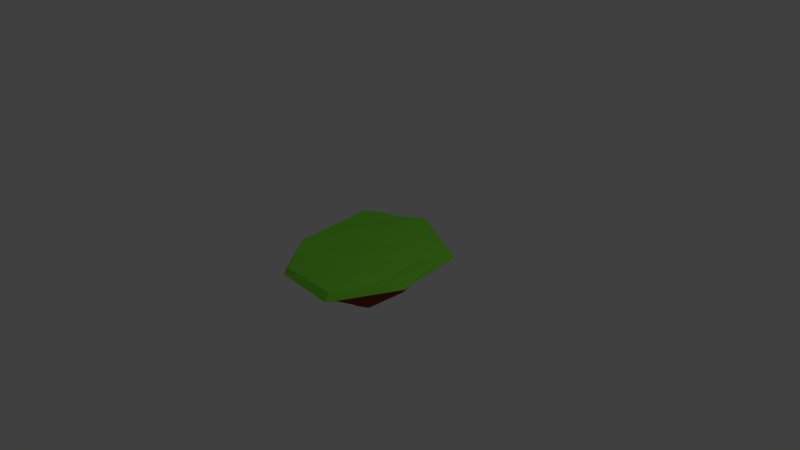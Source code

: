 # Source: floatingisland1.blend  (saved by Blender 2.78.0; exported with 4.5.12 LTS)
import bpy
from mathutils import Matrix  # noqa: F401  (used for matrix-valued properties, if any)

bpy.ops.wm.read_factory_settings(use_empty=True)
scene = bpy.context.scene
scene.name = 'Scene'

# ---- collections
col_collection_1 = bpy.data.collections.new('Collection 1'); scene.collection.children.link(col_collection_1)

# ---- materials (node trees are filled in below, after node groups)
mat_grass = bpy.data.materials.new('Grass')
mat_grass.alpha_threshold = 0.0
mat_grass.use_transparent_shadow = False
mat_grass.diffuse_color = (0.2221, 0.8, 0.05078, 1.0)
mat_grass.roughness = 0.5
mat_grass.specular_intensity = 1.0
mat_dirt = bpy.data.materials.new('Dirt')
mat_dirt.alpha_threshold = 0.0
mat_dirt.use_transparent_shadow = False
mat_dirt.diffuse_color = (0.2462, 0.05355, 0.006553, 1.0)
mat_dirt.roughness = 0.5
mat_dirt.specular_intensity = 1.0
mat_rock = bpy.data.materials.new('Rock')
mat_rock.alpha_threshold = 0.0
mat_rock.use_transparent_shadow = False
mat_rock.diffuse_color = (0.1494, 0.1322, 0.1679, 1.0)
mat_rock.roughness = 0.5
mat_rock.specular_intensity = 1.0

# ---- material node trees

# ---- world
world_world = bpy.data.worlds.new('World'); scene.world = world_world
world_world.color = (0.05088, 0.05088, 0.05088)
world_world.use_sun_shadow = False
world_world.sun_shadow_jitter_overblur = 0.0
world_world.cycles.sampling_method = 'MANUAL'

# ---- cameras
cam_camera = bpy.data.cameras.new('Camera')
cam_camera.clip_end = 100.0
cam_camera.lens = 35.0
cam_camera.sensor_width = 32.0
cam_camera.sensor_height = 18.0
cam_camera.ortho_scale = 7.314
cam_camera.dof.focus_distance = 0.0
cam_camera.dof.aperture_fstop = 128.0

# ---- lights
light_lamp = bpy.data.lights.new('Lamp', 'POINT')
light_lamp.transmission_factor = 0.0
light_lamp.cutoff_distance = 30.0
light_lamp.energy = 100.0
light_lamp.shadow_buffer_clip_start = 1.001
light_lamp.shadow_soft_size = 0.1
light_lamp.shadow_maximum_resolution = 0.006
light_lamp.use_absolute_resolution = True

# ---- meshes
me_circle = bpy.data.meshes.new('Circle')
me_circle.from_pydata([(-0.1555, 1.217, 0.002135), (-0.96, 0.7357, 0.003365), (-0.8334, -0.4667, -0.004542), (-0.3356, -1.114, -0.00201), (0.5307, -1.156, -0.008782), (0.9826, -0.311, 0.0134), (0.8087, 0.7472, -0.01492), (-0.1473, 1.125, 0.08645), (-0.8882, 0.6856, 0.09203), (-0.7786, -0.4264, 0.08225), (-0.299, -1.067, 0.07491), (0.5011, -1.081, 0.08221), (0.918, -0.2882, 0.08087), (0.7583, 0.6852, 0.08186), (-0.6493, 0.8491, 0.07918), (-0.3925, 0.9676, 0.06795), (-0.819, -0.06387, 0.07475), (-0.8458, 0.3106, 0.08093), (-0.4712, -0.8379, 0.08345), (-0.6323, -0.6447, 0.08764), (0.2446, -1.066, 0.08198), (-0.04936, -1.053, 0.06674), (0.7822, -0.5542, 0.0895), (0.6503, -0.8258, 0.07128), (0.8338, 0.3428, 0.0819), (0.8632, 0.0384, 0.08866), (0.1522, 0.9728, 0.08677), (0.4463, 0.8288, 0.1026), (-0.5674, 0.1, 0.1042), (-0.3309, 0.519, 0.104), (0.1244, -0.9136, 0.08757), (-0.4015, -0.6048, 0.08702), (0.6322, 0.1384, 0.06492), (0.5526, -0.5077, 0.1172), (-0.314, -0.05012, 0.06662), (0.2386, 0.3302, 0.1007), (-0.03633, 0.4403, 0.1179), (0.7155, -0.2158, 0.08619), (-0.1305, -0.8788, 0.08825), (-0.5977, 0.4639, 0.08835), (0.1779, -0.2538, 0.1061), (-0.1211, 0.9339, -0.1433), (-0.741, 0.5685, -0.1608), (-0.6398, -0.3532, -0.1402), (-0.2353, -0.8992, -0.1331), (0.4328, -0.9198, -0.1335), (0.764, -0.2407, -0.1441), (0.6296, 0.5631, -0.131), (-0.3677, 0.5421, -0.3411), (-0.6473, 0.1251, -0.3397), (-0.3135, -0.4621, -0.3417), (0.0912, -0.6593, -0.3307), (0.5444, -0.492, -0.3603), (0.5746, 0.05131, -0.3491), (0.2284, 0.5563, -0.3483), (-0.0369, 0.273, -0.5449), (-0.2499, 0.1631, -0.5595), (-0.2302, -0.1525, -0.5576), (-0.08057, -0.3362, -0.5597), (0.1478, -0.3537, -0.5714), (0.2716, -0.1292, -0.5671), (0.2395, 0.1704, -0.5419), (0.02223, -0.04824, -0.7203)], [], [(25, 12, 5), (20, 3, 4), (16, 17, 2), (26, 27, 6), (23, 11, 4), (18, 2, 3), (14, 15, 1), (9, 31, 34), (7, 15, 29), (9, 19, 31), (11, 23, 33), (13, 27, 35), (34, 28, 9), (35, 36, 34), (34, 36, 28), (36, 29, 28), (35, 27, 36), (27, 26, 36), (36, 26, 29), (26, 7, 29), (32, 24, 13), (33, 37, 32), (32, 37, 24), (37, 25, 24), (33, 23, 37), (23, 22, 37), (37, 22, 25), (22, 12, 25), (30, 20, 11), (31, 38, 30), (30, 38, 20), (38, 21, 20), (31, 19, 38), (19, 18, 38), (38, 18, 21), (18, 10, 21), (28, 16, 9), (29, 39, 28), (28, 39, 16), (39, 17, 16), (29, 15, 39), (15, 14, 39), (39, 14, 17), (14, 8, 17), (35, 32, 13), (34, 40, 35), (35, 40, 32), (40, 33, 32), (34, 31, 40), (31, 30, 40), (40, 30, 33), (30, 11, 33), (5, 6, 24), (24, 25, 5), (6, 13, 24), (3, 20, 21), (11, 20, 4), (21, 10, 3), (1, 2, 17), (9, 16, 2), (17, 8, 1), (6, 0, 26), (0, 7, 26), (27, 13, 6), (4, 5, 23), (22, 23, 5), (5, 12, 22), (2, 18, 19), (10, 18, 3), (19, 9, 2), (0, 1, 15), (8, 14, 1), (15, 7, 0), (5, 47, 6), (3, 45, 4), (2, 42, 43), (6, 41, 0), (5, 45, 46), (2, 44, 3), (1, 41, 42), (44, 50, 51), (42, 48, 49), (47, 53, 54), (45, 51, 52), (43, 49, 50), (41, 54, 48), (46, 52, 53), (54, 55, 48), (52, 60, 53), (50, 58, 51), (48, 56, 49), (53, 61, 54), (51, 59, 52), (49, 57, 50), (61, 60, 62), (59, 58, 62), (57, 56, 62), (55, 61, 62), (60, 59, 62), (58, 57, 62), (56, 55, 62), (5, 46, 47), (3, 44, 45), (2, 1, 42), (6, 47, 41), (5, 4, 45), (2, 43, 44), (1, 0, 41), (44, 43, 50), (42, 41, 48), (47, 46, 53), (45, 44, 51), (43, 42, 49), (41, 47, 54), (46, 45, 52), (54, 61, 55), (52, 59, 60), (50, 57, 58), (48, 55, 56), (53, 60, 61), (51, 58, 59), (49, 56, 57)])
me_circle.polygons.foreach_set('material_index', [0, 0, 0, 0, 0, 0, 0, 0, 0, 0, 0, 0, 0, 0, 0, 0, 0, 0, 0, 0, 0, 0, 0, 0, 0, 0, 0, 0, 0, 0, 0, 0, 0, 0, 0, 0, 0, 0, 0, 0, 0, 0, 0, 0, 0, 0, 0, 0, 0, 0, 0, 0, 0, 0, 0, 0, 0, 0, 0, 0, 0, 0, 0, 0, 0, 0, 0, 0, 0, 0, 0, 0, 0, 0, 0, 1, 0, 1, 0, 1, 1, 1, 1, 1, 1, 1, 1, 2, 2, 1, 1, 1, 2, 1, 2, 2, 2, 2, 2, 2, 2, 1, 1, 0, 1, 0, 1, 0, 1, 1, 1, 1, 1, 1, 1, 2, 2, 2, 2, 2, 2, 2])
me_circle.materials.append(mat_grass)
me_circle.materials.append(mat_dirt)
me_circle.materials.append(mat_rock)
me_circle.use_remesh_preserve_volume = False
me_circle.use_remesh_preserve_attributes = False
me_circle.use_mirror_vertex_groups = False
me_circle.update()

# ---- objects
ob_circle = bpy.data.objects.new('Circle', me_circle)
ob_lamp = bpy.data.objects.new('Lamp', light_lamp)
ob_camera = bpy.data.objects.new('Camera', cam_camera)

# ---- transforms, parenting, visibility, modifiers, constraints
ob_circle.location = (0.0, 0.0, 0.0)
ob_circle.lineart.crease_threshold = 0.0
ob_lamp.location = (4.076, 1.005, 5.904)
ob_lamp.rotation_euler = (0.6503, 0.05522, 1.866)
ob_lamp.lock_rotations_4d = False
ob_lamp.empty_display_type = 'ARROWS'
ob_lamp.color = (0.0, 0.0, 0.0, 0.0)
ob_lamp.lineart.crease_threshold = 0.0
ob_camera.location = (7.481, -6.508, 5.344)
ob_camera.rotation_euler = (1.109, 0.0, 0.8149)
ob_camera.lock_rotations_4d = False
ob_camera.empty_display_type = 'ARROWS'
ob_camera.color = (0.0, 0.0, 0.0, 0.0)
ob_camera.display_type = 'WIRE'
ob_camera.lineart.crease_threshold = 0.0

# ---- collection membership
col_collection_1.objects.link(ob_circle)
col_collection_1.objects.link(ob_lamp)
col_collection_1.objects.link(ob_camera)

# ---- scene / render settings (as saved in the file)
scene.camera = ob_camera
scene.frame_start = 1; scene.frame_end = 250; scene.frame_set(1)
scene.render.engine = 'BLENDER_EEVEE_NEXT'
scene.render.resolution_percentage = 50
scene.render.dither_intensity = 0.0
scene.cycles.use_denoising = False
scene.cycles.samples = 128
scene.cycles.sampling_pattern = 'TABULATED_SOBOL'
scene.cycles.light_sampling_threshold = 0.0
scene.cycles.use_adaptive_sampling = False
scene.cycles.use_light_tree = False
scene.cycles.blur_glossy = 0.0
scene.cycles.sample_clamp_indirect = 0.0
scene.view_settings.view_transform = 'Standard'
bpy.context.view_layer.update()
